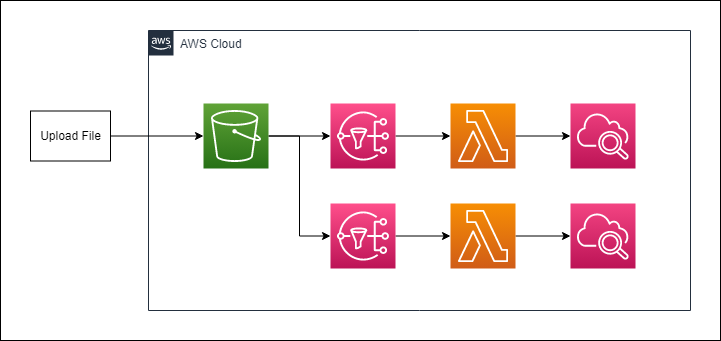

The diagram above was exported from draw.io. Its source (the exported page's mxGraphModel, read from the mxfile embedded in the PNG):
<mxGraphModel dx="1434" dy="756" grid="1" gridSize="10" guides="1" tooltips="1" connect="1" arrows="1" fold="1" page="1" pageScale="1" pageWidth="850" pageHeight="1100" math="0" shadow="0">
  <root>
    <mxCell id="0" />
    <mxCell id="1" parent="0" />
    <mxCell id="2" value="" style="rounded=0;whiteSpace=wrap;html=1;" vertex="1" parent="1">
      <mxGeometry x="20" y="10" width="720" height="340" as="geometry" />
    </mxCell>
    <mxCell id="3" value="AWS Cloud" style="points=[[0,0],[0.25,0],[0.5,0],[0.75,0],[1,0],[1,0.25],[1,0.5],[1,0.75],[1,1],[0.75,1],[0.5,1],[0.25,1],[0,1],[0,0.75],[0,0.5],[0,0.25]];outlineConnect=0;gradientColor=none;html=1;whiteSpace=wrap;fontSize=12;fontStyle=0;container=1;pointerEvents=0;collapsible=0;recursiveResize=0;shape=mxgraph.aws4.group;grIcon=mxgraph.aws4.group_aws_cloud_alt;strokeColor=#232F3E;fillColor=none;verticalAlign=top;align=left;spacingLeft=30;fontColor=#232F3E;dashed=0;" vertex="1" parent="1">
      <mxGeometry x="168" y="40" width="542" height="280" as="geometry" />
    </mxCell>
    <mxCell id="4" value="" style="edgeStyle=orthogonalEdgeStyle;rounded=0;orthogonalLoop=1;jettySize=auto;html=1;" edge="1" parent="3" source="6" target="8">
      <mxGeometry relative="1" as="geometry" />
    </mxCell>
    <mxCell id="5" style="edgeStyle=orthogonalEdgeStyle;rounded=0;orthogonalLoop=1;jettySize=auto;html=1;entryX=0;entryY=0.5;entryDx=0;entryDy=0;entryPerimeter=0;" edge="1" parent="3" source="6" target="12">
      <mxGeometry relative="1" as="geometry" />
    </mxCell>
    <mxCell id="6" value="" style="sketch=0;points=[[0,0,0],[0.25,0,0],[0.5,0,0],[0.75,0,0],[1,0,0],[0,1,0],[0.25,1,0],[0.5,1,0],[0.75,1,0],[1,1,0],[0,0.25,0],[0,0.5,0],[0,0.75,0],[1,0.25,0],[1,0.5,0],[1,0.75,0]];outlineConnect=0;fontColor=#232F3E;gradientColor=#60A337;gradientDirection=north;fillColor=#277116;strokeColor=#ffffff;dashed=0;verticalLabelPosition=bottom;verticalAlign=top;align=center;html=1;fontSize=12;fontStyle=0;aspect=fixed;shape=mxgraph.aws4.resourceIcon;resIcon=mxgraph.aws4.s3;" vertex="1" parent="3">
      <mxGeometry x="55" y="73" width="65" height="65" as="geometry" />
    </mxCell>
    <mxCell id="7" value="" style="edgeStyle=orthogonalEdgeStyle;rounded=0;orthogonalLoop=1;jettySize=auto;html=1;" edge="1" parent="3" source="8" target="10">
      <mxGeometry relative="1" as="geometry" />
    </mxCell>
    <mxCell id="8" value="" style="sketch=0;points=[[0,0,0],[0.25,0,0],[0.5,0,0],[0.75,0,0],[1,0,0],[0,1,0],[0.25,1,0],[0.5,1,0],[0.75,1,0],[1,1,0],[0,0.25,0],[0,0.5,0],[0,0.75,0],[1,0.25,0],[1,0.5,0],[1,0.75,0]];outlineConnect=0;fontColor=#232F3E;gradientColor=#FF4F8B;gradientDirection=north;fillColor=#BC1356;strokeColor=#ffffff;dashed=0;verticalLabelPosition=bottom;verticalAlign=top;align=center;html=1;fontSize=12;fontStyle=0;aspect=fixed;shape=mxgraph.aws4.resourceIcon;resIcon=mxgraph.aws4.sns;" vertex="1" parent="3">
      <mxGeometry x="182" y="73" width="65" height="65" as="geometry" />
    </mxCell>
    <mxCell id="9" value="" style="edgeStyle=orthogonalEdgeStyle;rounded=0;orthogonalLoop=1;jettySize=auto;html=1;" edge="1" parent="3" source="10" target="15">
      <mxGeometry relative="1" as="geometry" />
    </mxCell>
    <mxCell id="10" value="" style="sketch=0;points=[[0,0,0],[0.25,0,0],[0.5,0,0],[0.75,0,0],[1,0,0],[0,1,0],[0.25,1,0],[0.5,1,0],[0.75,1,0],[1,1,0],[0,0.25,0],[0,0.5,0],[0,0.75,0],[1,0.25,0],[1,0.5,0],[1,0.75,0]];outlineConnect=0;fontColor=#232F3E;gradientColor=#F78E04;gradientDirection=north;fillColor=#D05C17;strokeColor=#ffffff;dashed=0;verticalLabelPosition=bottom;verticalAlign=top;align=center;html=1;fontSize=12;fontStyle=0;aspect=fixed;shape=mxgraph.aws4.resourceIcon;resIcon=mxgraph.aws4.lambda;" vertex="1" parent="3">
      <mxGeometry x="302" y="73" width="65" height="65" as="geometry" />
    </mxCell>
    <mxCell id="11" value="" style="edgeStyle=orthogonalEdgeStyle;rounded=0;orthogonalLoop=1;jettySize=auto;html=1;" edge="1" parent="3" source="12" target="14">
      <mxGeometry relative="1" as="geometry" />
    </mxCell>
    <mxCell id="12" value="" style="sketch=0;points=[[0,0,0],[0.25,0,0],[0.5,0,0],[0.75,0,0],[1,0,0],[0,1,0],[0.25,1,0],[0.5,1,0],[0.75,1,0],[1,1,0],[0,0.25,0],[0,0.5,0],[0,0.75,0],[1,0.25,0],[1,0.5,0],[1,0.75,0]];outlineConnect=0;fontColor=#232F3E;gradientColor=#FF4F8B;gradientDirection=north;fillColor=#BC1356;strokeColor=#ffffff;dashed=0;verticalLabelPosition=bottom;verticalAlign=top;align=center;html=1;fontSize=12;fontStyle=0;aspect=fixed;shape=mxgraph.aws4.resourceIcon;resIcon=mxgraph.aws4.sns;" vertex="1" parent="3">
      <mxGeometry x="182" y="173" width="65" height="65" as="geometry" />
    </mxCell>
    <mxCell id="13" value="" style="edgeStyle=orthogonalEdgeStyle;rounded=0;orthogonalLoop=1;jettySize=auto;html=1;" edge="1" parent="3" source="14" target="16">
      <mxGeometry relative="1" as="geometry" />
    </mxCell>
    <mxCell id="14" value="" style="sketch=0;points=[[0,0,0],[0.25,0,0],[0.5,0,0],[0.75,0,0],[1,0,0],[0,1,0],[0.25,1,0],[0.5,1,0],[0.75,1,0],[1,1,0],[0,0.25,0],[0,0.5,0],[0,0.75,0],[1,0.25,0],[1,0.5,0],[1,0.75,0]];outlineConnect=0;fontColor=#232F3E;gradientColor=#F78E04;gradientDirection=north;fillColor=#D05C17;strokeColor=#ffffff;dashed=0;verticalLabelPosition=bottom;verticalAlign=top;align=center;html=1;fontSize=12;fontStyle=0;aspect=fixed;shape=mxgraph.aws4.resourceIcon;resIcon=mxgraph.aws4.lambda;" vertex="1" parent="3">
      <mxGeometry x="302" y="173" width="65" height="65" as="geometry" />
    </mxCell>
    <mxCell id="15" value="" style="sketch=0;points=[[0,0,0],[0.25,0,0],[0.5,0,0],[0.75,0,0],[1,0,0],[0,1,0],[0.25,1,0],[0.5,1,0],[0.75,1,0],[1,1,0],[0,0.25,0],[0,0.5,0],[0,0.75,0],[1,0.25,0],[1,0.5,0],[1,0.75,0]];points=[[0,0,0],[0.25,0,0],[0.5,0,0],[0.75,0,0],[1,0,0],[0,1,0],[0.25,1,0],[0.5,1,0],[0.75,1,0],[1,1,0],[0,0.25,0],[0,0.5,0],[0,0.75,0],[1,0.25,0],[1,0.5,0],[1,0.75,0]];outlineConnect=0;fontColor=#232F3E;gradientColor=#F34482;gradientDirection=north;fillColor=#BC1356;strokeColor=#ffffff;dashed=0;verticalLabelPosition=bottom;verticalAlign=top;align=center;html=1;fontSize=12;fontStyle=0;aspect=fixed;shape=mxgraph.aws4.resourceIcon;resIcon=mxgraph.aws4.cloudwatch_2;" vertex="1" parent="3">
      <mxGeometry x="422" y="73" width="65" height="65" as="geometry" />
    </mxCell>
    <mxCell id="16" value="" style="sketch=0;points=[[0,0,0],[0.25,0,0],[0.5,0,0],[0.75,0,0],[1,0,0],[0,1,0],[0.25,1,0],[0.5,1,0],[0.75,1,0],[1,1,0],[0,0.25,0],[0,0.5,0],[0,0.75,0],[1,0.25,0],[1,0.5,0],[1,0.75,0]];points=[[0,0,0],[0.25,0,0],[0.5,0,0],[0.75,0,0],[1,0,0],[0,1,0],[0.25,1,0],[0.5,1,0],[0.75,1,0],[1,1,0],[0,0.25,0],[0,0.5,0],[0,0.75,0],[1,0.25,0],[1,0.5,0],[1,0.75,0]];outlineConnect=0;fontColor=#232F3E;gradientColor=#F34482;gradientDirection=north;fillColor=#BC1356;strokeColor=#ffffff;dashed=0;verticalLabelPosition=bottom;verticalAlign=top;align=center;html=1;fontSize=12;fontStyle=0;aspect=fixed;shape=mxgraph.aws4.resourceIcon;resIcon=mxgraph.aws4.cloudwatch_2;" vertex="1" parent="3">
      <mxGeometry x="422" y="173" width="65" height="65" as="geometry" />
    </mxCell>
    <mxCell id="17" style="edgeStyle=orthogonalEdgeStyle;rounded=0;orthogonalLoop=1;jettySize=auto;html=1;" edge="1" source="18" target="6" parent="1">
      <mxGeometry relative="1" as="geometry" />
    </mxCell>
    <mxCell id="18" value="Upload File" style="html=1;" vertex="1" parent="1">
      <mxGeometry x="50" y="120.5" width="80" height="50" as="geometry" />
    </mxCell>
  </root>
</mxGraphModel>